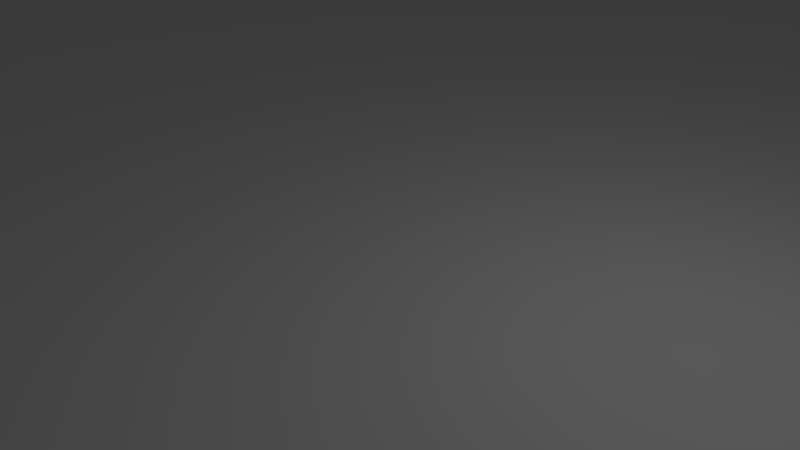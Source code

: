 # Source: Floor.blend  (saved by Blender 2.79.0; exported with 4.5.12 LTS)
import bpy
from mathutils import Matrix  # noqa: F401  (used for matrix-valued properties, if any)

bpy.ops.wm.read_factory_settings(use_empty=True)
scene = bpy.context.scene
scene.name = 'Scene'

# ---- collections
col_collection_1 = bpy.data.collections.new('Collection 1'); scene.collection.children.link(col_collection_1)

# ---- world
world_world = bpy.data.worlds.new('World'); scene.world = world_world
world_world.color = (0.05088, 0.05088, 0.05088)
world_world.use_sun_shadow = False
world_world.sun_shadow_jitter_overblur = 0.0
world_world.cycles.sampling_method = 'MANUAL'

# ---- cameras
cam_camera = bpy.data.cameras.new('Camera')
cam_camera.clip_end = 100.0
cam_camera.lens = 35.0
cam_camera.sensor_width = 32.0
cam_camera.sensor_height = 18.0
cam_camera.ortho_scale = 7.314
cam_camera.dof.focus_distance = 0.0
cam_camera.dof.aperture_fstop = 128.0

# ---- lights
light_lamp = bpy.data.lights.new('Lamp', 'POINT')
light_lamp.transmission_factor = 0.0
light_lamp.cutoff_distance = 30.0
light_lamp.energy = 100.0
light_lamp.shadow_buffer_clip_start = 1.001
light_lamp.shadow_soft_size = 0.1
light_lamp.shadow_maximum_resolution = 0.006
light_lamp.use_absolute_resolution = True

# ---- meshes
me_plane = bpy.data.meshes.new('Plane')
me_plane.from_pydata([(-1.0, -1.0, 0.0), (1.0, -1.0, 0.0), (-1.0, 1.0, 0.0), (1.0, 1.0, 0.0)], [], [(0, 1, 3, 2)])
me_plane.use_remesh_preserve_volume = False
me_plane.use_remesh_preserve_attributes = False
me_plane.use_mirror_vertex_groups = False
me_plane.update()

# ---- objects
ob_plane = bpy.data.objects.new('Plane', me_plane)
ob_lamp = bpy.data.objects.new('Lamp', light_lamp)
ob_camera = bpy.data.objects.new('Camera', cam_camera)

# ---- transforms, parenting, visibility, modifiers, constraints
ob_plane.location = (0.0, 0.0, 0.0)
ob_plane.scale = (50.0, 50.0, 100.0)
ob_plane.lineart.crease_threshold = 0.0
ob_lamp.location = (4.076, 1.005, 5.904)
ob_lamp.rotation_euler = (0.6503, 0.05522, 1.866)
ob_lamp.lock_rotations_4d = False
ob_lamp.empty_display_type = 'ARROWS'
ob_lamp.color = (0.0, 0.0, 0.0, 0.0)
ob_lamp.lineart.crease_threshold = 0.0
ob_camera.location = (7.481, -6.508, 5.344)
ob_camera.rotation_euler = (1.109, 0.0, 0.8149)
ob_camera.lock_rotations_4d = False
ob_camera.empty_display_type = 'ARROWS'
ob_camera.color = (0.0, 0.0, 0.0, 0.0)
ob_camera.display_type = 'WIRE'
ob_camera.lineart.crease_threshold = 0.0

# ---- collection membership
col_collection_1.objects.link(ob_plane)
col_collection_1.objects.link(ob_lamp)
col_collection_1.objects.link(ob_camera)

# ---- scene / render settings (as saved in the file)
scene.camera = ob_camera
scene.frame_start = 1; scene.frame_end = 250; scene.frame_set(1)
scene.render.engine = 'BLENDER_EEVEE_NEXT'
scene.render.resolution_percentage = 50
scene.render.dither_intensity = 0.0
scene.cycles.use_denoising = False
scene.cycles.samples = 128
scene.cycles.sampling_pattern = 'TABULATED_SOBOL'
scene.cycles.use_adaptive_sampling = False
scene.cycles.use_light_tree = False
scene.cycles.blur_glossy = 0.0
scene.cycles.sample_clamp_indirect = 0.0
scene.view_settings.view_transform = 'Standard'
bpy.context.view_layer.update()
